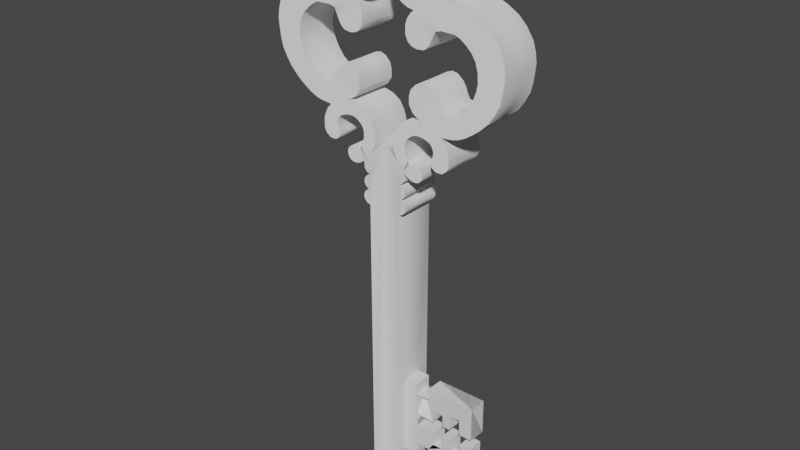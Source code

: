# Source: key_real_model.blend  (saved by Blender 3.1.7; exported with 4.5.12 LTS)
import bpy
from mathutils import Matrix  # noqa: F401  (used for matrix-valued properties, if any)

bpy.ops.wm.read_factory_settings(use_empty=True)
scene = bpy.context.scene
scene.name = 'Scene'

# ---- collections
col_collection = bpy.data.collections.new('Collection'); scene.collection.children.link(col_collection)
col_collection_2 = bpy.data.collections.new('Collection 2'); scene.collection.children.link(col_collection_2)

# ---- world
world_world = bpy.data.worlds.new('World'); scene.world = world_world
world_world.use_nodes = True; world_world.node_tree.nodes.clear()
_N = world_world.node_tree.nodes; _L = world_world.node_tree.links
n0 = _N.new('ShaderNodeOutputWorld'); n0.name = 'World Output'; n0.location = (300, 300)
n1 = _N.new('ShaderNodeBackground'); n1.name = 'Background'; n1.location = (10, 300)
n1.inputs[0].default_value = (0.05088, 0.05088, 0.05088, 1.0)
_L.new(n1.outputs[0], n0.inputs[0])
n0.is_active_output = True
world_world.color = (0.05088, 0.05088, 0.05088)
world_world.use_sun_shadow = False
world_world.sun_shadow_jitter_overblur = 0.0

# ---- meshes
me_cube_001 = bpy.data.meshes.new('Cube.001')
me_cube_001.from_pydata([(-0.2949, 0.0, 0.1711), (-0.2675, 0.0, 0.1857), (-0.2459, 0.0, 0.1863), (-0.2338, 0.0, 0.1825), (-0.2192, 0.0, 0.1723), (2.069, 0.0, 0.1213), (-0.2052, 0.0, 0.1577), (-0.1976, 0.0, 0.1304), (-0.3095, 0.0, 0.1495), (-0.3127, 0.0, 0.1374), (-0.3216, 0.0, 0.1539), (-0.3394, 0.0, 0.173), (-0.3597, 0.0, 0.1819), (-0.3845, 0.0, 0.1812), (-0.3972, 0.0, 0.1736), (-0.4163, 0.0, 0.159), (-0.4246, 0.0, 0.1463), (-0.4328, 0.0, 0.1304), (-0.4424, 0.0, 0.1558), (-0.4653, 0.0, 0.1768), (-0.4818, 0.0, 0.18), (-0.5414, 0.0, 0.08618), (-0.5435, 0.0, 0.1704), (-0.6757, 0.0, 0.03565), (2.218, 0.0, 0.08735), (2.189, 0.0, 0.1181), (2.069, 0.0, 0.1218), (-0.592, 0.0, 0.1192), (-0.6258, 0.0, 0.1036), (-0.6689, 0.0, 0.08621), (-0.7229, 0.0, 0.07889), (-0.7586, 0.0, 0.08346), (-0.8209, 0.0, 0.1027), (-0.8813, 0.0, 0.1402), (-0.9188, 0.0, 0.1979), (-0.9362, 0.0, 0.262), (-0.9408, 0.0, 0.294), (-0.9316, 0.0, 0.3343), (-0.9536, 0.0, 0.2876), (-0.9792, 0.0, 0.2492), (-1.032, 0.0, 0.2162), (-1.089, 0.0, 0.2162), (-1.136, 0.0, 0.2281), (-1.179, 0.0, 0.2675), (-1.196, 0.0, 0.3133), (-1.187, 0.0, 0.3554), (-1.147, 0.0, 0.4057), (-1.105, 0.0, 0.4304), (-1.074, 0.0, 0.4405), (-1.033, 0.0, 0.4625), (-1.023, 0.0, 0.5128), (-1.03, 0.0, 0.5623), (-1.052, 0.0, 0.6145), (-1.088, 0.0, 0.6621), (-1.143, 0.0, 0.7042), (-1.196, 0.0, 0.7344), (-1.248, 0.0, 0.7536), (-1.299, 0.0, 0.7628), (-1.369, 0.0, 0.7591), (-1.436, 0.0, 0.7399), (-1.486, 0.0, 0.7069), (-1.525, 0.0, 0.6657), (-1.556, 0.0, 0.6218), (-1.575, 0.0, 0.5797), (-1.58, 0.0, 0.5412), (-1.58, 0.0, 0.5055), (-1.578, 0.0, 0.4698), (-1.565, 0.0, 0.4277), (-1.552, 0.0, 0.4167), (-1.501, 0.0, 0.3975), (-1.464, 0.0, 0.3764), (-1.441, 0.0, 0.3572), (-1.426, 0.0, 0.3352), (-1.421, 0.0, 0.2803), (-1.431, 0.0, 0.2373), (-1.455, 0.0, 0.2052), (-1.499, 0.0, 0.1842), (-1.566, 0.0, 0.1842), (-1.609, 0.0, 0.1988), (-1.649, 0.0, 0.2281), (-1.669, 0.0, 0.2528), (-1.679, 0.0, 0.2025), (-1.698, 0.0, 0.1604), (-1.725, 0.0, 0.1219), (-1.759, 0.0, 0.08896), (-1.78, 0.0, 0.07889), (-1.817, 0.0, 0.06149), (-1.844, 0.0, 0.05234), (-1.892, 0.0, 0.04135), (-1.944, 0.0, 0.04135), (-2.009, 0.0, 0.07156), (-2.049, 0.0, 0.08529), (-2.026, 0.0, 0.06607), (-2.006, 0.0, 0.03677), (-2.002, 0.0, 0.01297), (-0.4932, 0.0, 0.2267), (-0.4865, 0.0, 0.248), (-0.4858, 0.0, 0.2807), (-0.4952, 0.0, 0.3054), (-0.5199, 0.0, 0.3267), (-0.5526, 0.0, 0.3334), (-0.5719, 0.0, 0.3287), (-0.5946, 0.0, 0.3127), (-0.6013, 0.0, 0.2954), (-0.5999, 0.0, 0.238), (-0.6046, 0.0, 0.2227), (-0.6286, 0.0, 0.2047), (-0.6593, 0.0, 0.19), (-0.692, 0.0, 0.1813), (-0.7287, 0.0, 0.1806), (-0.7554, 0.0, 0.1866), (-0.7827, 0.0, 0.2007), (-0.8041, 0.0, 0.2253), (-0.8234, 0.0, 0.2547), (-0.8294, 0.0, 0.282), (-0.8288, 0.0, 0.3127), (-0.8221, 0.0, 0.3508), (-0.8054, 0.0, 0.3901), (-0.7881, 0.0, 0.4088), (-0.756, 0.0, 0.4222), (-0.7307, 0.0, 0.4222), (-0.7133, 0.0, 0.4195), (-0.6867, 0.0, 0.4061), (-0.662, 0.0, 0.4008), (-0.6319, 0.0, 0.4175), (-0.6139, 0.0, 0.4462), (-0.6126, 0.0, 0.4755), (-0.6153, 0.0, 0.4975), (-0.6413, 0.0, 0.5329), (-0.6766, 0.0, 0.5502), (-0.7514, 0.0, 0.5489), (-0.7834, 0.0, 0.5382), (-0.8301, 0.0, 0.5176), (-0.8681, 0.0, 0.4802), (-0.8701, 0.0, 0.5055), (-0.8775, 0.0, 0.5763), (-0.8908, 0.0, 0.6236), (-0.9162, 0.0, 0.6777), (-0.9555, 0.0, 0.7364), (-0.9989, 0.0, 0.7924), (-1.056, 0.0, 0.8498), (-1.118, 0.0, 0.8925), (-1.192, 0.0, 0.9319), (-1.268, 0.0, 0.9485), (-1.343, 0.0, 0.9579), (-1.391, 0.0, 0.9625), (-1.457, 0.0, 0.9532), (-1.528, 0.0, 0.9319), (-1.612, 0.0, 0.8765), (-1.671, 0.0, 0.8151), (-1.721, 0.0, 0.7297), (-1.744, 0.0, 0.6757), (-1.761, 0.0, 0.6223), (-1.765, 0.0, 0.5196), (-1.809, 0.0, 0.5502), (-1.884, 0.0, 0.5629), (-1.934, 0.0, 0.5542), (-1.98, 0.0, 0.5242), (-2.002, 0.0, 0.4929), (-2.01, 0.0, 0.4588), (-2.0, 0.0, 0.4288), (-1.972, 0.0, 0.3901), (-1.934, 0.0, 0.3634), (-1.903, 0.0, 0.3608), (-1.874, 0.0, 0.3654), (-1.856, 0.0, 0.3728), (-1.848, 0.0, 0.3634), (-1.834, 0.0, 0.3414), (-1.832, 0.0, 0.2987), (-1.835, 0.0, 0.24), (-1.858, 0.0, 0.2007), (-1.888, 0.0, 0.166), (-1.928, 0.0, 0.1426), (-1.976, 0.0, 0.1446), (-1.999, 0.0, 0.1566), (-2.006, 0.0, 0.172), (-1.998, 0.0, 0.188), (-1.982, 0.0, 0.2133), (-1.975, 0.0, 0.238), (-1.976, 0.0, 0.2694), (-1.983, 0.0, 0.2921), (-2.003, 0.0, 0.3154), (-2.046, 0.0, 0.3368), (-2.09, 0.0, 0.3408), (-2.126, 0.0, 0.3328), (-2.146, 0.0, 0.3201), (-2.168, 0.0, 0.2907), (-2.18, 0.0, 0.256), (-2.18, 0.0, 0.22), (-2.18, 0.0, 0.1953), (-2.175, 0.0, 0.1686), (-2.164, 0.0, 0.1359), (-2.161, 0.0, 0.1213), (-2.16, 0.0, 0.1126), (-2.194, 0.0, 0.1059), (-2.232, 0.0, 0.06989), (-2.247, 0.0, 0.04988), (-2.257, 0.0, 0.02519), (-2.259, 0.0, 0.0), (2.236, 0.0, 0.0), (-0.6845, 0.0, 0.0), (-0.2949, -0.1683, 0.1711), (-0.2675, -0.1683, 0.1857), (-0.2459, -0.1683, 0.1863), (-0.2338, -0.1683, 0.1825), (-0.2192, -0.1683, 0.1723), (2.069, -0.1683, 0.1213), (-0.2052, -0.1683, 0.1577), (-0.1976, -0.1683, 0.1304), (-0.3095, -0.1683, 0.1495), (-0.3127, -0.1683, 0.1374), (-0.3216, -0.1683, 0.1539), (-0.3394, -0.1683, 0.173), (-0.3597, -0.1683, 0.1819), (-0.3845, -0.1683, 0.1812), (-0.3972, -0.1683, 0.1736), (-0.4163, -0.1683, 0.159), (-0.4246, -0.1683, 0.1463), (-0.4328, -0.1683, 0.1304), (-0.4424, -0.1683, 0.1558), (-0.4653, -0.1683, 0.1768), (-0.4818, -0.1683, 0.18), (-0.5212, -0.1683, 0.18), (-0.5435, -0.1682, 0.1707), (-0.6757, -0.1683, 0.03565), (2.218, -0.1683, 0.08735), (2.189, -0.1683, 0.1181), (2.069, -0.1683, 0.1218), (-0.592, -0.1682, 0.1194), (-0.6258, -0.1683, 0.1036), (-0.6689, -0.1683, 0.08621), (-0.7229, -0.1683, 0.07889), (-0.7586, -0.1683, 0.08346), (-0.8209, -0.1683, 0.1027), (-0.8813, -0.1683, 0.1402), (-0.9188, -0.1683, 0.1979), (-0.9362, -0.1683, 0.262), (-0.9408, -0.1683, 0.294), (-0.9316, -0.1683, 0.3343), (-0.9536, -0.1683, 0.2876), (-0.9792, -0.1683, 0.2492), (-1.032, -0.1683, 0.2162), (-1.089, -0.1683, 0.2162), (-1.136, -0.1683, 0.2281), (-1.179, -0.1683, 0.2675), (-1.196, -0.1683, 0.3133), (-1.187, -0.1683, 0.3554), (-1.147, -0.1683, 0.4057), (-1.105, -0.1683, 0.4304), (-1.074, -0.1683, 0.4405), (-1.033, -0.1683, 0.4625), (-1.023, -0.1683, 0.5128), (-1.03, -0.1683, 0.5623), (-1.052, -0.1683, 0.6145), (-1.088, -0.1683, 0.6621), (-1.143, -0.1683, 0.7042), (-1.196, -0.1683, 0.7344), (-1.248, -0.1683, 0.7536), (-1.299, -0.1683, 0.7628), (-1.369, -0.1683, 0.7591), (-1.436, -0.1683, 0.7399), (-1.486, -0.1683, 0.7069), (-1.525, -0.1683, 0.6657), (-1.556, -0.1683, 0.6218), (-1.575, -0.1683, 0.5797), (-1.58, -0.1683, 0.5412), (-1.58, -0.1683, 0.5055), (-1.578, -0.1683, 0.4698), (-1.565, -0.1683, 0.4277), (-1.552, -0.1683, 0.4167), (-1.501, -0.1683, 0.3975), (-1.464, -0.1683, 0.3764), (-1.441, -0.1683, 0.3572), (-1.426, -0.1683, 0.3352), (-1.421, -0.1683, 0.2803), (-1.431, -0.1683, 0.2373), (-1.455, -0.1683, 0.2052), (-1.499, -0.1683, 0.1842), (-1.566, -0.1683, 0.1842), (-1.609, -0.1683, 0.1988), (-1.649, -0.1683, 0.2281), (-1.669, -0.1683, 0.2528), (-1.679, -0.1683, 0.2025), (-1.698, -0.1683, 0.1613), (-1.725, -0.1683, 0.1229), (-1.759, -0.1683, 0.08992), (-1.78, -0.1683, 0.07985), (-1.817, -0.1683, 0.06149), (-1.844, -0.1683, 0.05234), (-1.892, -0.1683, 0.04135), (-1.944, -0.1683, 0.04135), (-2.009, -0.1683, 0.07156), (-2.049, -0.1683, 0.08529), (-2.026, -0.1683, 0.06607), (-2.006, -0.1683, 0.03677), (-2.002, -0.1683, 0.01297), (-0.4932, -0.1683, 0.2267), (-0.4865, -0.1683, 0.248), (-0.4858, -0.1683, 0.2807), (-0.4952, -0.1683, 0.3054), (-0.5199, -0.1683, 0.3267), (-0.5526, -0.1683, 0.3334), (-0.5719, -0.1683, 0.3287), (-0.5946, -0.1683, 0.3127), (-0.6013, -0.1683, 0.2954), (-0.5999, -0.1683, 0.238), (-0.6046, -0.1683, 0.2227), (-0.6286, -0.1683, 0.2047), (-0.6593, -0.1683, 0.19), (-0.692, -0.1683, 0.1813), (-0.7287, -0.1683, 0.1806), (-0.7554, -0.1683, 0.1866), (-0.7827, -0.1683, 0.2007), (-0.8041, -0.1683, 0.2253), (-0.8234, -0.1683, 0.2547), (-0.8294, -0.1683, 0.282), (-0.8288, -0.1683, 0.3127), (-0.8221, -0.1683, 0.3508), (-0.8054, -0.1683, 0.3901), (-0.7881, -0.1683, 0.4088), (-0.756, -0.1683, 0.4222), (-0.7307, -0.1683, 0.4222), (-0.7133, -0.1683, 0.4195), (-0.6867, -0.1683, 0.4061), (-0.662, -0.1683, 0.4008), (-0.6319, -0.1683, 0.4175), (-0.6139, -0.1683, 0.4462), (-0.6126, -0.1683, 0.4755), (-0.6153, -0.1683, 0.4975), (-0.6413, -0.1683, 0.5329), (-0.6766, -0.1683, 0.5502), (-0.7514, -0.1683, 0.5489), (-0.7834, -0.1683, 0.5382), (-0.8301, -0.1683, 0.5176), (-0.8681, -0.1683, 0.4802), (-0.8701, -0.1683, 0.5055), (-0.8775, -0.1683, 0.5763), (-0.8908, -0.1683, 0.6236), (-0.9162, -0.1683, 0.6777), (-0.9555, -0.1683, 0.7364), (-0.9989, -0.1683, 0.7924), (-1.056, -0.1683, 0.8498), (-1.118, -0.1683, 0.8925), (-1.192, -0.1683, 0.9319), (-1.268, -0.1683, 0.9485), (-1.343, -0.1683, 0.9579), (-1.391, -0.1683, 0.9625), (-1.457, -0.1683, 0.9532), (-1.528, -0.1683, 0.9319), (-1.612, -0.1683, 0.8765), (-1.671, -0.1683, 0.8151), (-1.721, -0.1683, 0.7297), (-1.744, -0.1683, 0.6757), (-1.761, -0.1683, 0.6223), (-1.765, -0.1683, 0.5196), (-1.809, -0.1683, 0.5502), (-1.884, -0.1683, 0.5629), (-1.934, -0.1683, 0.5542), (-1.98, -0.1683, 0.5242), (-2.002, -0.1683, 0.4929), (-2.01, -0.1683, 0.4588), (-2.0, -0.1683, 0.4288), (-1.972, -0.1683, 0.3901), (-1.934, -0.1683, 0.3634), (-1.903, -0.1683, 0.3608), (-1.874, -0.1683, 0.3654), (-1.856, -0.1683, 0.3728), (-1.848, -0.1683, 0.3634), (-1.834, -0.1683, 0.3414), (-1.832, -0.1683, 0.2987), (-1.835, -0.1683, 0.241), (-1.858, -0.1683, 0.2016), (-1.888, -0.1683, 0.1669), (-1.928, -0.1683, 0.1436), (-1.976, -0.1683, 0.1446), (-1.999, -0.1683, 0.1566), (-2.006, -0.1683, 0.172), (-1.998, -0.1683, 0.188), (-1.982, -0.1683, 0.2133), (-1.975, -0.1683, 0.238), (-1.976, -0.1683, 0.2694), (-1.983, -0.1683, 0.2921), (-2.003, -0.1683, 0.3154), (-2.046, -0.1683, 0.3368), (-2.09, -0.1683, 0.3408), (-2.126, -0.1683, 0.3328), (-2.146, -0.1683, 0.3201), (-2.168, -0.1683, 0.2907), (-2.18, -0.1683, 0.256), (-2.18, -0.1683, 0.22), (-2.18, -0.1683, 0.1953), (-2.175, -0.1683, 0.1686), (-2.164, -0.1683, 0.1359), (-2.161, -0.1683, 0.1213), (-2.16, -0.1683, 0.1126), (-2.194, -0.1683, 0.1059), (-2.232, -0.1683, 0.06989), (-2.247, -0.1683, 0.04988), (-2.257, -0.1683, 0.02519), (-2.259, -0.1683, 0.0), (2.236, -0.1491, 0.0), (-0.6845, -0.1683, 0.0), (-2.002, -0.1683, 0.01297), (-2.002, 0.0, 0.01297), (-2.002, -0.1683, 0.01297), (-2.001, 0.0, -0.001141), (-2.001, -0.1716, -0.001141), (1.137, 0.0, 0.1349), (1.773, 0.0, 0.1349)], [(206, 227), (295, 402), (94, 403), (402, 404), (403, 405)], [(147, 148, 349, 348), (43, 244, 245, 44), (148, 149, 350, 349), (44, 245, 246, 45), (149, 150, 351, 350), (45, 246, 247, 46), (150, 151, 352, 351), (46, 247, 248, 47), (151, 152, 353, 352), (47, 248, 249, 48), (152, 153, 354, 353), (48, 249, 250, 49), (153, 154, 355, 354), (49, 250, 251, 50), (154, 155, 356, 355), (50, 251, 252, 51), (155, 156, 357, 356), (51, 252, 253, 52), (156, 157, 358, 357), (52, 253, 254, 53), (157, 158, 359, 358), (53, 254, 255, 54), (158, 159, 360, 359), (54, 255, 256, 55), (159, 160, 361, 360), (55, 256, 257, 56), (160, 161, 362, 361), (56, 257, 258, 57), (161, 162, 363, 362), (57, 258, 259, 58), (162, 163, 364, 363), (58, 259, 260, 59), (163, 164, 365, 364), (59, 260, 261, 60), (164, 165, 366, 365), (60, 261, 262, 61), (165, 166, 367, 366), (61, 262, 263, 62), (166, 167, 368, 367), (62, 263, 264, 63), (167, 168, 369, 368), (63, 264, 265, 64), (168, 169, 370, 369), (64, 265, 266, 65), (169, 170, 371, 370), (65, 266, 267, 66), (170, 171, 372, 371), (66, 267, 268, 67), (171, 172, 373, 372), (67, 268, 269, 68), (172, 173, 374, 373), (68, 269, 270, 69), (173, 174, 375, 374), (69, 270, 271, 70), (174, 175, 376, 375), (70, 271, 272, 71), (175, 176, 377, 376), (71, 272, 273, 72), (176, 177, 378, 377), (72, 273, 274, 73), (177, 178, 379, 378), (73, 274, 275, 74), (178, 179, 380, 379), (74, 275, 276, 75), (179, 180, 381, 380), (75, 276, 277, 76), (180, 181, 382, 381), (76, 277, 278, 77), (181, 182, 383, 382), (77, 278, 279, 78), (182, 183, 384, 383), (78, 279, 280, 79), (183, 184, 385, 384), (79, 280, 281, 80), (184, 185, 386, 385), (80, 281, 282, 81), (185, 186, 387, 386), (81, 282, 283, 82), (186, 187, 388, 387), (82, 283, 284, 83), (187, 188, 389, 388), (83, 284, 285, 84), (188, 189, 390, 389), (84, 285, 286, 85), (189, 190, 391, 390), (85, 286, 287, 86), (190, 191, 392, 391), (86, 287, 288, 87), (191, 192, 393, 392), (87, 288, 289, 88), (192, 193, 394, 393), (88, 289, 290, 89), (193, 194, 395, 394), (89, 290, 291, 90), (194, 195, 396, 395), (90, 291, 292, 91), (195, 196, 397, 396), (91, 292, 293, 92), (196, 197, 398, 397), (92, 293, 294, 93), (197, 198, 399, 398), (93, 294, 295, 94), (199, 24, 225, 400), (21, 95, 296, 222), (23, 200, 401, 224), (95, 96, 297, 296), (96, 97, 298, 297), (97, 98, 299, 298), (98, 99, 300, 299), (99, 100, 301, 300), (100, 101, 302, 301), (101, 102, 303, 302), (102, 103, 304, 303), (103, 104, 305, 304), (104, 105, 306, 305), (105, 106, 307, 306), (11, 12, 213, 212), (106, 107, 308, 307), (10, 11, 212, 211), (107, 108, 309, 308), (8, 9, 210, 209), (108, 109, 310, 309), (1, 0, 201, 202), (109, 110, 311, 310), (2, 1, 202, 203), (110, 111, 312, 311), (3, 2, 203, 204), (111, 112, 313, 312), (7, 6, 207, 208), (112, 113, 314, 313), (4, 3, 204, 205), (113, 114, 315, 314), (5, 7, 208, 206), (114, 115, 316, 315), (6, 4, 205, 207), (115, 116, 317, 316), (9, 10, 211, 210), (116, 117, 318, 317), (0, 8, 209, 201), (117, 118, 319, 318), (12, 13, 214, 213), (118, 119, 320, 319), (13, 14, 215, 214), (119, 120, 321, 320), (14, 15, 216, 215), (120, 121, 322, 321), (15, 16, 217, 216), (121, 122, 323, 322), (16, 17, 218, 217), (122, 123, 324, 323), (17, 18, 219, 218), (123, 124, 325, 324), (18, 19, 220, 219), (124, 125, 326, 325), (19, 20, 221, 220), (125, 126, 327, 326), (20, 21, 222, 221), (126, 127, 328, 327), (21, 22, 223, 222), (127, 128, 329, 328), (22, 23, 224, 223), (128, 129, 330, 329), (24, 25, 226, 225), (129, 130, 331, 330), (25, 26, 227, 226), (130, 131, 332, 331), (22, 223, 228, 27), (131, 132, 333, 332), (27, 228, 229, 28), (132, 133, 334, 333), (28, 229, 230, 29), (133, 134, 335, 334), (29, 230, 231, 30), (134, 135, 336, 335), (30, 231, 232, 31), (135, 136, 337, 336), (31, 232, 233, 32), (136, 137, 338, 337), (32, 233, 234, 33), (137, 138, 339, 338), (33, 234, 235, 34), (138, 139, 340, 339), (34, 235, 236, 35), (139, 140, 341, 340), (35, 236, 237, 36), (140, 141, 342, 341), (36, 237, 238, 37), (141, 142, 343, 342), (37, 238, 239, 38), (142, 143, 344, 343), (38, 239, 240, 39), (143, 144, 345, 344), (39, 240, 241, 40), (144, 145, 346, 345), (40, 241, 242, 41), (145, 146, 347, 346), (41, 242, 243, 42), (146, 147, 348, 347), (42, 243, 244, 43), (212, 213, 214, 215, 216, 217, 218, 219, 220, 221, 222, 223, 224, 401, 400, 225, 226, 227, 208, 207, 205, 204, 203, 202, 201, 209, 210, 211), (298, 299, 300, 301), (297, 298, 301, 304), (301, 302, 303, 304), (296, 297, 304, 305), (222, 296, 305, 306), (222, 306, 307, 223), (306, 307, 308, 228, 223), (229, 228, 308, 309), (230, 229, 309, 310), (231, 230, 310, 311), (232, 231, 311, 312), (233, 232, 312, 313), (234, 233, 313, 314), (235, 234, 314, 315), (236, 235, 315, 316), (237, 236, 316, 317), (238, 237, 317, 318), (251, 250, 238, 319, 334), (318, 319, 238), (319, 320, 333, 334), (320, 321, 332, 333), (321, 322, 331, 332), (322, 323, 330, 331), (323, 324, 329, 330), (324, 325, 328, 329), (325, 326, 327, 328), (238, 250, 249, 239), (239, 249, 248, 240), (240, 248, 247, 241), (241, 247, 246, 242), (242, 246, 245, 244, 243), (252, 251, 334, 335), (253, 252, 335, 336), (254, 253, 336, 337), (255, 254, 337, 338), (256, 255, 338, 339), (257, 256, 339, 340), (258, 257, 340, 341), (259, 258, 341, 342), (260, 259, 342, 343), (343, 344, 260), (261, 260, 344, 345, 346, 347, 348), (262, 261, 348, 350), (349, 350, 348), (263, 262, 350, 351, 352, 264), (352, 354, 267, 264), (353, 354, 352), (274, 279, 278, 277, 276, 275), (279, 274, 271, 280), (271, 274, 273, 272), (280, 271, 268, 281), (357, 358, 359, 360, 361), (356, 357, 361, 362), (355, 356, 362, 363), (355, 363, 366, 354), (363, 364, 365, 366), (268, 267, 354, 366, 367, 368, 369, 281), (281, 369, 370, 283, 282), (284, 283, 370, 371, 372, 373, 286, 285), (86, 373, 374, 290, 289, 288, 287, 85), (290, 374, 375, 292, 291), (295, 294, 293, 397, 398, 399, 406, 404), (293, 292, 395, 396, 397), (380, 381, 382, 383), (286, 373, 374, 290, 289, 288, 287), (383, 384, 385, 386, 387, 380), (378, 379, 380, 387, 388, 389), (376, 377, 378, 389, 390, 391), (375, 376, 391, 392, 393, 394), (394, 395, 292, 375)])
me_cube_001.polygons.foreach_set('use_smooth', [True] * 270)
_uv = me_cube_001.uv_layers.new(name='UVMap')
_uv.uv.foreach_set('vector', [0.0, 0.0, 0.0, 0.0, 0.0, 0.0, 0.0, 0.0, 0.0, 0.0, 0.0, 0.0, 0.0, 0.0, 0.0, 0.0, 0.0, 0.0, 0.0, 0.0, 0.0, 0.0, 0.0, 0.0, 0.0, 0.0, 0.0, 0.0, 0.0, 0.0, 0.0, 0.0, 0.0, 0.0, 0.0, 0.0, 0.0, 0.0, 0.0, 0.0, 0.0, 0.0, 0.0, 0.0, 0.0, 0.0, 0.0, 0.0, 0.0, 0.0, 0.0, 0.0, 0.0, 0.0, 0.0, 0.0, 0.0, 0.0, 0.0, 0.0, 0.0, 0.0, 0.0, 0.0, 0.0, 0.0, 0.0, 0.0, 0.0, 0.0, 0.0, 0.0, 0.0, 0.0, 0.0, 0.0, 0.0, 0.0, 0.0, 0.0, 0.0, 0.0, 0.0, 0.0, 0.0, 0.0, 0.0, 0.0, 0.0, 0.0, 0.0, 0.0, 0.0, 0.0, 0.0, 0.0, 0.0, 0.0, 0.0, 0.0, 0.0, 0.0, 0.0, 0.0, 0.0, 0.0, 0.0, 0.0, 0.0, 0.0, 0.0, 0.0, 0.0, 0.0, 0.0, 0.0, 0.0, 0.0, 0.0, 0.0, 0.0, 0.0, 0.0, 0.0, 0.0, 0.0, 0.0, 0.0, 0.0, 0.0, 0.0, 0.0, 0.0, 0.0, 0.0, 0.0, 0.0, 0.0, 0.0, 0.0, 0.0, 0.0, 0.0, 0.0, 0.0, 0.0, 0.0, 0.0, 0.0, 0.0, 0.0, 0.0, 0.0, 0.0, 0.0, 0.0, 0.0, 0.0, 0.0, 0.0, 0.0, 0.0, 0.0, 0.0, 0.0, 0.0, 0.0, 0.0, 0.0, 0.0, 0.0, 0.0, 0.0, 0.0, 0.0, 0.0, 0.0, 0.0, 0.0, 0.0, 0.0, 0.0, 0.0, 0.0, 0.0, 0.0, 0.0, 0.0, 0.0, 0.0, 0.0, 0.0, 0.0, 0.0, 0.0, 0.0, 0.0, 0.0, 0.0, 0.0, 0.0, 0.0, 0.0, 0.0, 0.0, 0.0, 0.0, 0.0, 0.0, 0.0, 0.0, 0.0, 0.0, 0.0, 0.0, 0.0, 0.0, 0.0, 0.0, 0.0, 0.0, 0.0, 0.0, 0.0, 0.0, 0.0, 0.0, 0.0, 0.0, 0.0, 0.0, 0.0, 0.0, 0.0, 0.0, 0.0, 0.0, 0.0, 0.0, 0.0, 0.0, 0.0, 0.0, 0.0, 0.0, 0.0, 0.0, 0.0, 0.0, 0.0, 0.0, 0.0, 0.0, 0.0, 0.0, 0.0, 0.0, 0.0, 0.0, 0.0, 0.0, 0.0, 0.0, 0.0, 0.0, 0.0, 0.0, 0.0, 0.0, 0.0, 0.0, 0.0, 0.0, 0.0, 0.0, 0.0, 0.0, 0.0, 0.0, 0.0, 0.0, 0.0, 0.0, 0.0, 0.0, 0.0, 0.0, 0.0, 0.0, 0.0, 0.0, 0.0, 0.0, 0.0, 0.0, 0.0, 0.0, 0.0, 0.0, 0.0, 0.0, 0.0, 0.0, 0.0, 0.0, 0.0, 0.0, 0.0, 0.0, 0.0, 0.0, 0.0, 0.0, 0.0, 0.0, 0.0, 0.0, 0.0, 0.0, 0.0, 0.0, 0.0, 0.0, 0.0, 0.0, 0.0, 0.0, 0.0, 0.0, 0.0, 0.0, 0.0, 0.0, 0.0, 0.0, 0.0, 0.0, 0.0, 0.0, 0.0, 0.0, 0.0, 0.0, 0.0, 0.0, 0.0, 0.0, 0.0, 0.0, 0.0, 0.0, 0.0, 0.0, 0.0, 0.0, 0.0, 0.0, 0.0, 0.0, 0.0, 0.0, 0.0, 0.0, 0.0, 0.0, 0.0, 0.0, 0.0, 0.0, 0.0, 0.0, 0.0, 0.0, 0.0, 0.0, 0.0, 0.0, 0.0, 0.0, 0.0, 0.0, 0.0, 0.0, 0.0, 0.0, 0.0, 0.0, 0.0, 0.0, 0.0, 0.0, 0.0, 0.0, 0.0, 0.0, 0.0, 0.0, 0.0, 0.0, 0.0, 0.0, 0.0, 0.0, 0.0, 0.0, 0.0, 0.0, 0.0, 0.0, 0.0, 0.0, 0.0, 0.0, 0.0, 0.0, 0.0, 0.0, 0.0, 0.0, 0.0, 0.0, 0.0, 0.0, 0.0, 0.0, 0.0, 0.0, 0.0, 0.0, 0.0, 0.0, 0.0, 0.0, 0.0, 0.0, 0.0, 0.0, 0.0, 0.0, 0.0, 0.0, 0.0, 0.0, 0.0, 0.0, 0.0, 0.0, 0.0, 0.0, 0.0, 0.0, 0.0, 0.0, 0.0, 0.0, 0.0, 0.0, 0.0, 0.0, 0.0, 0.0, 0.0, 0.0, 0.0, 0.0, 0.0, 0.0, 0.0, 0.0, 0.0, 0.0, 0.0, 0.0, 0.0, 0.0, 0.0, 0.0, 0.0, 0.0, 0.0, 0.0, 0.0, 0.0, 0.0, 0.0, 0.0, 0.0, 0.0, 0.0, 0.0, 0.0, 0.0, 0.0, 0.0, 0.0, 0.0, 0.0, 0.0, 0.0, 0.0, 0.0, 0.0, 0.0, 0.0, 0.0, 0.0, 0.0, 0.0, 0.0, 0.0, 0.0, 0.0, 0.0, 0.0, 0.0, 0.0, 0.0, 0.0, 0.0, 0.0, 0.0, 0.0, 0.0, 0.0, 0.0, 0.0, 0.0, 0.0, 0.0, 0.0, 0.0, 0.0, 0.0, 0.0, 0.0, 0.0, 0.0, 0.0, 0.0, 0.0, 0.0, 0.0, 0.0, 0.0, 0.0, 0.0, 0.0, 0.0, 0.0, 0.0, 0.0, 0.0, 0.0, 0.0, 0.0, 0.0, 0.0, 0.0, 0.0, 0.0, 0.0, 0.0, 0.0, 0.0, 0.0, 0.0, 0.0, 0.0, 0.0, 0.0, 0.0, 0.0, 0.0, 0.0, 0.0, 0.0, 0.0, 0.0, 0.0, 0.0, 0.0, 0.0, 0.0, 0.0, 0.0, 0.0, 0.0, 0.0, 0.0, 0.0, 0.0, 0.0, 0.0, 0.0, 0.0, 0.0, 0.0, 0.0, 0.0, 0.0, 0.0, 0.0, 0.0, 0.0, 0.0, 0.0, 0.0, 0.0, 0.0, 0.0, 0.0, 0.0, 0.0, 0.0, 0.0, 0.0, 0.0, 0.0, 0.0, 0.0, 0.0, 0.0, 0.0, 0.0, 0.0, 0.0, 0.0, 0.0, 0.0, 0.0, 0.0, 0.0, 0.0, 0.0, 0.0, 0.0, 0.0, 0.0, 0.0, 0.0, 0.0, 0.0, 0.0, 0.0, 0.0, 0.0, 0.0, 0.0, 0.0, 0.0, 0.0, 0.0, 0.0, 0.0, 0.0, 0.0, 0.0, 0.0, 0.0, 0.0, 0.0, 0.0, 0.0, 0.0, 0.0, 0.0, 0.0, 0.0, 0.0, 0.0, 0.0, 0.0, 0.0, 0.0, 0.0, 0.0, 0.0, 0.0, 0.0, 0.0, 0.0, 0.0, 0.0, 0.0, 0.0, 0.0, 0.0, 0.0, 0.0, 0.0, 0.0, 0.0, 0.0, 0.0, 0.0, 0.0, 0.0, 0.0, 0.0, 0.0, 0.0, 0.0, 0.0, 0.0, 0.0, 0.0, 0.0, 0.0, 0.0, 0.0, 0.0, 0.0, 0.0, 0.0, 0.0, 0.0, 0.0, 0.0, 0.0, 0.0, 0.0, 0.0, 0.0, 0.0, 0.0, 0.0, 0.0, 0.0, 0.0, 0.0, 0.0, 0.0, 0.0, 0.0, 0.0, 0.0, 0.0, 0.0, 0.0, 0.0, 0.0, 0.0, 0.0, 0.0, 0.0, 0.0, 0.0, 0.0, 0.0, 0.0, 0.0, 0.0, 0.0, 0.0, 0.0, 0.0, 0.0, 0.0, 0.0, 0.0, 0.0, 0.0, 0.0, 0.0, 0.0, 0.0, 0.0, 0.0, 0.0, 0.0, 0.0, 0.0, 0.0, 0.0, 0.0, 0.0, 0.0, 0.0, 0.0, 0.0, 0.0, 0.0, 0.0, 0.0, 0.0, 0.0, 0.0, 0.0, 0.0, 0.0, 0.0, 0.0, 0.0, 0.0, 0.0, 0.0, 0.0, 0.0, 0.0, 0.0, 0.0, 0.0, 0.0, 0.0, 0.0, 0.0, 0.0, 0.0, 0.0, 0.0, 0.0, 0.0, 0.0, 0.0, 0.0, 0.0, 0.0, 0.0, 0.0, 0.0, 0.0, 0.0, 0.0, 0.0, 0.0, 0.0, 0.0, 0.0, 0.0, 0.0, 0.0, 0.0, 0.0, 0.0, 0.0, 0.0, 0.0, 0.0, 0.0, 0.0, 0.0, 0.0, 0.0, 0.0, 0.0, 0.0, 0.0, 0.0, 0.0, 0.0, 0.0, 0.0, 0.0, 0.0, 0.0, 0.0, 0.0, 0.0, 0.0, 0.0, 0.0, 0.0, 0.0, 0.0, 0.0, 0.0, 0.0, 0.0, 0.0, 0.0, 0.0, 0.0, 0.0, 0.0, 0.0, 0.0, 0.0, 0.0, 0.0, 0.0, 0.0, 0.0, 0.0, 0.0, 0.0, 0.0, 0.0, 0.0, 0.0, 0.0, 0.0, 0.0, 0.0, 0.0, 0.0, 0.0, 0.0, 0.0, 0.0, 0.0, 0.0, 0.0, 0.0, 0.0, 0.0, 0.0, 0.0, 0.0, 0.0, 0.0, 0.0, 0.0, 0.0, 0.0, 0.0, 0.0, 0.0, 0.0, 0.0, 0.0, 0.0, 0.0, 0.0, 0.0, 0.0, 0.0, 0.0, 0.0, 0.0, 0.0, 0.0, 0.0, 0.0, 0.0, 0.0, 0.0, 0.0, 0.0, 0.0, 0.0, 0.0, 0.0, 0.0, 0.0, 0.0, 0.0, 0.0, 0.0, 0.0, 0.0, 0.0, 0.0, 0.0, 0.0, 0.0, 0.0, 0.0, 0.0, 0.0, 0.0, 0.0, 0.0, 0.0, 0.0, 0.0, 0.0, 0.0, 0.0, 0.0, 0.0, 0.0, 0.0, 0.0, 0.0, 0.0, 0.0, 0.0, 0.0, 0.0, 0.0, 0.0, 0.0, 0.0, 0.0, 0.0, 0.0, 0.0, 0.0, 0.0, 0.0, 0.0, 0.0, 0.0, 0.0, 0.0, 0.0, 0.0, 0.0, 0.0, 0.0, 0.0, 0.0, 0.0, 0.0, 0.0, 0.0, 0.0, 0.0, 0.0, 0.0, 0.0, 0.0, 0.0, 0.0, 0.0, 0.0, 0.0, 0.0, 0.0, 0.0, 0.0, 0.0, 0.0, 0.0, 0.0, 0.0, 0.0, 0.0, 0.0, 0.0, 0.0, 0.0, 0.0, 0.0, 0.0, 0.0, 0.0, 0.0, 0.0, 0.0, 0.0, 0.0, 0.0, 0.0, 0.0, 0.0, 0.0, 0.0, 0.0, 0.0, 0.0, 0.0, 0.0, 0.0, 0.0, 0.0, 0.0, 0.0, 0.0, 0.0, 0.0, 0.0, 0.0, 0.0, 0.0, 0.0, 0.0, 0.0, 0.0, 0.0, 0.0, 0.0, 0.0, 0.0, 0.0, 0.0, 0.0, 0.0, 0.0, 0.0, 0.0, 0.0, 0.0, 0.0, 0.0, 0.0, 0.0, 0.0, 0.0, 0.0, 0.0, 0.0, 0.0, 0.0, 0.0, 0.0, 0.0, 0.0, 0.0, 0.0, 0.0, 0.0, 0.0, 0.0, 0.0, 0.0, 0.0, 0.0, 0.0, 0.0, 0.0, 0.0, 0.0, 0.0, 0.0, 0.0, 0.0, 0.0, 0.0, 0.0, 0.0, 0.0, 0.0, 0.0, 0.0, 0.0, 0.0, 0.0, 0.0, 0.0, 0.0, 0.0, 0.0, 0.0, 0.0, 0.0, 0.0, 0.0, 0.0, 0.0, 0.0, 0.0, 0.0, 0.0, 0.0, 0.0, 0.0, 0.0, 0.0, 0.0, 0.0, 0.0, 0.0, 0.0, 0.0, 0.0, 0.0, 0.0, 0.0, 0.0, 0.0, 0.0, 0.0, 0.0, 0.0, 0.0, 0.0, 0.0, 0.0, 0.0, 0.0, 0.0, 0.0, 0.0, 0.0, 0.0, 0.0, 0.0, 0.0, 0.0, 0.0, 0.0, 0.0, 0.0, 0.0, 0.0, 0.0, 0.0, 0.0, 0.0, 0.0, 0.0, 0.0, 0.0, 0.0, 0.0, 0.0, 0.0, 0.0, 0.0, 0.0, 0.0, 0.0, 0.0, 0.0, 0.0, 0.0, 0.0, 0.0, 0.0, 0.0, 0.0, 0.0, 0.0, 0.0, 0.0, 0.0, 0.0, 0.0, 0.0, 0.0, 0.0, 0.0, 0.0, 0.0, 0.0, 0.0, 0.0, 0.0, 0.0, 0.0, 0.0, 0.0, 0.0, 0.0, 0.0, 0.0, 0.0, 0.0, 0.0, 0.0, 0.0, 0.0, 0.0, 0.0, 0.0, 0.0, 0.0, 0.0, 0.0, 0.0, 0.0, 0.0, 0.0, 0.0, 0.0, 0.0, 0.0, 0.0, 0.0, 0.0, 0.0, 0.0, 0.0, 0.0, 0.0, 0.0, 0.0, 0.0, 0.0, 0.0, 0.0, 0.0, 0.0, 0.0, 0.0, 0.0, 0.0, 0.0, 0.0, 0.0, 0.0, 0.0, 0.0, 0.0, 0.0, 0.0, 0.0, 0.0, 0.0, 0.0, 0.0, 0.0, 0.0, 0.0, 0.0, 0.0, 0.0, 0.0, 0.0, 0.0, 0.0, 0.0, 0.0, 0.0, 0.0, 0.0, 0.0, 0.0, 0.0, 0.0, 0.0, 0.0, 0.0, 0.0, 0.0, 0.0, 0.0, 0.0, 0.0, 0.0, 0.0, 0.0, 0.0, 0.0, 0.0, 0.0, 0.0, 0.0, 0.0, 0.0, 0.0, 0.0, 0.0, 0.0, 0.0, 0.0, 0.0, 0.0, 0.0, 0.0, 0.0, 0.0, 0.0, 0.0, 0.0, 0.0, 0.0, 0.0, 0.0, 0.0, 0.0, 0.0, 0.0, 0.0, 0.0, 0.0, 0.0, 0.0, 0.0, 0.0, 0.0, 0.0, 0.0, 0.0, 0.0, 0.0, 0.0, 0.0, 0.0, 0.0, 0.0, 0.0, 0.0, 0.0, 0.0, 0.0, 0.0, 0.0, 0.0, 0.0, 0.0, 0.0, 0.0, 0.0, 0.0, 0.0, 0.0, 0.0, 0.0, 0.0, 0.0, 0.0, 0.0, 0.0, 0.0, 0.0, 0.0, 0.0, 0.0, 0.0, 0.0, 0.0, 0.0, 0.0, 0.0, 0.0, 0.0, 0.0, 0.0, 0.0, 0.0, 0.0, 0.0, 0.0, 0.0, 0.0, 0.0, 0.0, 0.0, 0.0, 0.0, 0.0, 0.0, 0.0, 0.0, 0.0, 0.0, 0.0, 0.0, 0.0, 0.0, 0.0, 0.0, 0.0, 0.0, 0.0, 0.0, 0.0, 0.0, 0.0, 0.0, 0.0, 0.0, 0.0, 0.0, 0.0, 0.0, 0.0, 0.0, 0.0, 0.0, 0.0, 0.0, 0.0, 0.0, 0.0, 0.0, 0.0, 0.0, 0.0, 0.0, 0.0, 0.0, 0.0, 0.0, 0.0, 0.0, 0.0, 0.0, 0.0, 0.0, 0.0, 0.0, 0.0, 0.0, 0.0, 0.0, 0.0, 0.0, 0.0, 0.0, 0.0, 0.0, 0.0, 0.0, 0.0, 0.0, 0.0, 0.0, 0.0, 0.0, 0.0, 0.0, 0.0, 0.0, 0.0, 0.0, 0.0, 0.0, 0.0, 0.0, 0.0, 0.0, 0.0, 0.0, 0.0, 0.0, 0.0, 0.0, 0.0, 0.0, 0.0, 0.0, 0.0, 0.0, 0.0, 0.0, 0.0, 0.0, 0.0, 0.0, 0.0, 0.0, 0.0, 0.0, 0.0, 0.0, 0.0, 0.0, 0.0, 0.0, 0.0, 0.0, 0.0, 0.0, 0.0, 0.0, 0.0, 0.0, 0.0, 0.0, 0.0, 0.0, 0.0, 0.0, 0.0, 0.0, 0.0, 0.0, 0.0, 0.0, 0.0, 0.0, 0.0, 0.0, 0.0, 0.0, 0.0, 0.0, 0.0, 0.0, 0.0, 0.0, 0.0, 0.0, 0.0, 0.0, 0.0, 0.0, 0.0, 0.0, 0.0, 0.0, 0.0, 0.0, 0.0, 0.0, 0.0, 0.0, 0.0, 0.0, 0.0, 0.0, 0.0, 0.0, 0.0, 0.0, 0.0, 0.0, 0.0, 0.0, 0.0, 0.0, 0.0, 0.0, 0.0, 0.0, 0.0, 0.0, 0.0, 0.0, 0.0, 0.0, 0.0, 0.0, 0.0, 0.0, 0.0, 0.0, 0.0, 0.0, 0.0, 0.0, 0.0, 0.0, 0.0, 0.0, 0.0, 0.0, 0.0, 0.0, 0.0, 0.0, 0.0, 0.0, 0.0, 0.0, 0.0, 0.0, 0.0, 0.0, 0.0, 0.0, 0.0, 0.0, 0.0, 0.0, 0.0, 0.0, 0.0, 0.0, 0.0, 0.0, 0.0, 0.0, 0.0, 0.0, 0.0, 0.0, 0.0, 0.0, 0.0, 0.0, 0.0, 0.0, 0.0, 0.0, 0.0, 0.0, 0.0, 0.0, 0.0, 0.0, 0.0, 0.0, 0.0, 0.0, 0.0, 0.0, 0.0, 0.0, 0.0, 0.0, 0.0, 0.0, 0.0, 0.0, 0.0, 0.0, 0.0, 0.0, 0.0, 0.0, 0.0, 0.0, 0.0, 0.0, 0.0, 0.0, 0.0, 0.0, 0.0, 0.0, 0.0, 0.0, 0.0, 0.0, 0.0, 0.0, 0.0, 0.0, 0.0, 0.0, 0.0, 0.0, 0.0, 0.0, 0.0, 0.0, 0.0, 0.0, 0.0, 0.0, 0.0, 0.0, 0.0, 0.0, 0.0, 0.0, 0.0, 0.0, 0.0, 0.0, 0.0, 0.0, 0.0, 0.0, 0.0, 0.0, 0.0, 0.0, 0.0, 0.0, 0.0, 0.0, 0.0, 0.0, 0.0, 0.0, 0.0, 0.0, 0.0, 0.0, 0.0, 0.0, 0.0, 0.0, 0.0, 0.0, 0.0, 0.0, 0.0, 0.0, 0.0, 0.0, 0.0, 0.0, 0.0, 0.0, 0.0, 0.0, 0.0, 0.0, 0.0, 0.0, 0.0, 0.0, 0.0, 0.0, 0.0, 0.0, 0.0, 0.0, 0.0, 0.0, 0.0, 0.0, 0.0, 0.0, 0.0, 0.0, 0.0, 0.0, 0.0, 0.0, 0.0, 0.0, 0.0, 0.0, 0.0, 0.0, 0.0, 0.0, 0.0, 0.0, 0.0, 0.0, 0.0, 0.0, 0.0, 0.0, 0.0, 0.0, 0.0, 0.0, 0.0, 0.0, 0.0, 0.0, 0.0, 0.0, 0.0, 0.0, 0.0, 0.0, 0.0, 0.0, 0.0, 0.0, 0.0, 0.0, 0.0, 0.0, 0.0, 0.0, 0.0, 0.0, 0.0, 0.0, 0.0, 0.0, 0.0, 0.0, 0.0, 0.0, 0.0, 0.0, 0.0, 0.0, 0.0, 0.0, 0.0, 0.0, 0.0, 0.0, 0.0, 0.0, 0.0, 0.0, 0.0, 0.0, 0.0, 0.0, 0.0, 0.0, 0.0, 0.0, 0.0, 0.0, 0.0, 0.0, 0.0, 0.0, 0.0, 0.0, 0.0, 0.0, 0.0, 0.0, 0.0, 0.0, 0.0, 0.0, 0.0, 0.0, 0.0, 0.0, 0.0, 0.0, 0.0, 0.0, 0.0, 0.0, 0.0, 0.0, 0.0, 0.0, 0.0, 0.0, 0.0, 0.0, 0.0, 0.0, 0.0, 0.0, 0.0, 0.0, 0.0, 0.0, 0.0, 0.0, 0.0, 0.0, 0.0, 0.0, 0.0, 0.0, 0.0, 0.0, 0.0, 0.0, 0.0, 0.0, 0.0, 0.0, 0.0, 0.0, 0.0, 0.0, 0.0, 0.0, 0.0, 0.0, 0.0, 0.0, 0.0, 0.0, 0.0, 0.0, 0.0, 0.0, 0.0, 0.0, 0.0, 0.0, 0.0, 0.0, 0.0, 0.0, 0.0, 0.0, 0.0, 0.0, 0.0, 0.0, 0.0, 0.0, 0.0, 0.0, 0.0, 0.0, 0.0, 0.0, 0.0, 0.0, 0.0, 0.0, 0.0, 0.0, 0.0, 0.0, 0.0, 0.0, 0.0, 0.0, 0.0, 0.0, 0.0, 0.0, 0.0, 0.0, 0.0, 0.0, 0.0, 0.0, 0.0, 0.0, 0.0, 0.0, 0.0, 0.0, 0.0, 0.0, 0.0, 0.0, 0.0, 0.0, 0.0, 0.0, 0.0, 0.0, 0.0, 0.0, 0.0, 0.0, 0.0, 0.0, 0.0, 0.0, 0.0, 0.0, 0.0, 0.0, 0.0, 0.0, 0.0, 0.0, 0.0, 0.0, 0.0, 0.0, 0.0, 0.0, 0.0, 0.0, 0.0, 0.0, 0.0, 0.0, 0.0, 0.0, 0.0, 0.0, 0.0, 0.0, 0.0, 0.0, 0.0, 0.0, 0.0, 0.0, 0.0, 0.0, 0.0, 0.0, 0.0, 0.0, 0.0, 0.0, 0.0, 0.0, 0.0, 0.0, 0.0, 0.0, 0.0, 0.0, 0.0, 0.0, 0.0, 0.0, 0.0, 0.0, 0.0, 0.0, 0.0, 0.0, 0.0, 0.0, 0.0, 0.0, 0.0, 0.0, 0.0, 0.0, 0.0, 0.0, 0.0, 0.0, 0.0, 0.0, 0.0, 0.0, 0.0, 0.0, 0.0, 0.0, 0.0, 0.0, 0.0, 0.0, 0.0, 0.0, 0.0, 0.0, 0.0, 0.0, 0.0, 0.0, 0.0, 0.0, 0.0, 0.0, 0.0, 0.0, 0.0, 0.0, 0.0, 0.0, 0.0, 0.0, 0.0, 0.0, 0.0, 0.0, 0.0, 0.0, 0.0, 0.0, 0.0, 0.0, 0.0, 0.0, 0.0, 0.0, 0.0, 0.0, 0.0, 0.0, 0.0, 0.0, 0.0, 0.0, 0.0, 0.0, 0.0, 0.0, 0.0, 0.0, 0.0, 0.0, 0.0, 0.0, 0.0, 0.0, 0.0, 0.0, 0.0, 0.0, 0.0, 0.0, 0.0, 0.0, 0.0, 0.0, 0.0, 0.0, 0.0, 0.0, 0.0, 0.0, 0.0, 0.0, 0.0, 0.0, 0.0, 0.0, 0.0, 0.0, 0.0, 0.0, 0.0, 0.0, 0.0, 0.0, 0.0, 0.0, 0.0, 0.0, 0.0, 0.0, 0.0, 0.0, 0.0, 0.0, 0.0, 0.0, 0.0, 0.0, 0.0, 0.0, 0.0, 0.0, 0.0, 0.0, 0.0, 0.0, 0.0, 0.0, 0.0, 0.0, 0.0, 0.0, 0.0, 0.0, 0.0, 0.0, 0.0, 0.0, 0.0, 0.0, 0.0, 0.0, 0.0, 0.0, 0.0, 0.0, 0.0, 0.0, 0.0, 0.0, 0.0, 0.0, 0.0, 0.0, 0.0, 0.0, 0.0, 0.0, 0.0, 0.0, 0.0, 0.0, 0.0, 0.0, 0.0, 0.0, 0.0, 0.0, 0.0, 0.0, 0.0, 0.0, 0.0, 0.0, 0.0, 0.0, 0.0, 0.0, 0.0, 0.0, 0.0, 0.0, 0.0, 0.0, 0.0, 0.0, 0.0, 0.0, 0.0, 0.0, 0.0, 0.0, 0.0, 0.0, 0.0, 0.0, 0.0, 0.0, 0.0, 0.0, 0.0, 0.0, 0.0, 0.0, 0.0, 0.0, 0.0, 0.0, 0.0, 0.0, 0.0, 0.0, 0.0, 0.0, 0.0, 0.0, 0.0, 0.0, 0.0, 0.0])
me_cube_001.use_remesh_fix_poles = True
me_cube_001.use_remesh_preserve_attributes = False
me_cube_001.update()
me_cube = bpy.data.meshes.new('Cube')
me_cube.from_pydata([(0.5926, -0.1466, -2.18), (0.7017, -0.1466, -2.18), (0.7002, -0.1466, -1.902), (0.2985, -0.1466, -1.904), (0.0791, -0.1466, -1.901), (0.2969, -0.1466, -1.998), (0.1877, -0.1466, -1.998), (0.1893, -0.1466, -1.902), (0.5895, -0.1466, -2.054), (0.5025, -0.1466, -2.053), (0.4993, -0.1466, -2.179), (0.4366, -0.1466, -2.179), (0.436, -0.1466, -2.084), (0.3459, -0.1466, -2.084), (0.3454, -0.1466, -2.18), (0.202, -0.1466, -2.179), (0.2004, -0.1466, -2.229), (0.08349, -0.1466, -2.556), (0.1977, -0.1466, -2.557), (0.1988, -0.1466, -2.457), (0.3042, -0.1466, -2.457), (0.3053, -0.1466, -2.561), (0.6864, -0.1466, -2.559), (0.6864, -0.1466, -2.279), (0.592, -0.1466, -2.279), (0.592, -0.1466, -2.41), (0.5015, -0.1466, -2.412), (0.5023, -0.1466, -2.279), (0.4295, -0.1466, -2.279), (0.4284, -0.1466, -2.392), (0.3526, -0.1466, -2.393), (0.3526, -0.1466, -2.28), (0.1988, -0.1466, -2.28), (0.1988, -0.1466, -2.28), (0.5926, -0.1466, -2.18), (0.7017, -0.1466, -2.18), (0.7002, -0.1466, -1.902), (0.2985, -0.1466, -1.904), (0.0791, -0.1466, -1.901), (0.2969, -0.1466, -1.998), (0.1877, -0.1466, -1.998), (0.1893, -0.1466, -1.902), (0.5895, -0.1466, -2.054), (0.5025, -0.1466, -2.053), (0.4993, -0.1466, -2.179), (0.4366, -0.1466, -2.179), (0.436, -0.1466, -2.084), (0.3459, -0.1466, -2.084), (0.3454, -0.1466, -2.18), (0.202, -0.1466, -2.179), (0.2004, -0.1466, -2.229), (0.08349, -0.1466, -2.556), (0.1977, -0.1466, -2.557), (0.1988, -0.1466, -2.457), (0.3042, -0.1466, -2.457), (0.3053, -0.1466, -2.561), (0.6864, -0.1466, -2.559), (0.6864, -0.1466, -2.279), (0.592, -0.1466, -2.279), (0.592, -0.1466, -2.41), (0.5015, -0.1466, -2.412), (0.5023, -0.1466, -2.279), (0.4295, -0.1466, -2.279), (0.4284, -0.1466, -2.392), (0.3526, -0.1466, -2.393), (0.3526, -0.1466, -2.28), (0.1988, -0.1466, -2.28), (0.1988, -0.1466, -2.28), (0.5926, -0.1466, -2.18), (0.7017, -0.1466, -2.18), (0.7002, -0.1466, -1.902), (0.2985, -0.1466, -1.904), (0.0791, -0.1466, -1.901), (0.2969, -0.1466, -1.998), (0.1877, -0.1466, -1.998), (0.1893, -0.1466, -1.902), (0.5895, -0.1466, -2.054), (0.5025, -0.1466, -2.053), (0.4993, -0.1466, -2.179), (0.4366, -0.1466, -2.179), (0.436, -0.1466, -2.084), (0.3459, -0.1466, -2.084), (0.3454, -0.1466, -2.18), (0.202, -0.1466, -2.179), (0.2004, -0.1466, -2.229), (0.08349, -0.1466, -2.556), (0.1977, -0.1466, -2.557), (0.1988, -0.1466, -2.457), (0.3042, -0.1466, -2.457), (0.3053, -0.1466, -2.561), (0.6864, -0.1466, -2.559), (0.6864, -0.1466, -2.279), (0.592, -0.1466, -2.279), (0.592, -0.1466, -2.41), (0.5015, -0.1466, -2.412), (0.5023, -0.1466, -2.279), (0.4295, -0.1466, -2.279), (0.4284, -0.1466, -2.392), (0.3526, -0.1466, -2.393), (0.3526, -0.1466, -2.28), (0.1988, -0.1466, -2.28), (0.1988, -0.1466, -2.28), (0.5926, 0.1545, -2.18), (0.7017, 0.1545, -2.18), (0.7002, 0.1545, -1.902), (0.2985, 0.1545, -1.904), (0.0791, 0.1545, -1.901), (0.2969, 0.1545, -1.998), (0.1877, 0.1545, -1.998), (0.1893, 0.1545, -1.902), (0.5895, 0.1545, -2.054), (0.5025, 0.1545, -2.053), (0.4993, 0.1545, -2.179), (0.4366, 0.1545, -2.179), (0.436, 0.1545, -2.084), (0.3459, 0.1545, -2.084), (0.3454, 0.1545, -2.18), (0.202, 0.1545, -2.179), (0.2004, 0.1545, -2.229), (0.08349, 0.1545, -2.556), (0.1977, 0.1545, -2.557), (0.1988, 0.1545, -2.457), (0.3042, 0.1545, -2.457), (0.3053, 0.1545, -2.561), (0.6864, 0.1545, -2.559), (0.6864, 0.1545, -2.279), (0.592, 0.1545, -2.279), (0.592, 0.1545, -2.41), (0.5015, 0.1545, -2.412), (0.5023, 0.1545, -2.279), (0.4295, 0.1545, -2.279), (0.4284, 0.1545, -2.392), (0.3526, 0.1545, -2.393), (0.3526, 0.1545, -2.28), (0.1988, 0.1545, -2.28), (0.1988, 0.1545, -2.28), (0.1877, -0.1466, -1.998), (0.1877, -0.1466, -1.998), (0.1877, -0.1466, -1.998), (0.1877, 0.1545, -1.998)], [(47, 5), (43, 46), (8, 35), (42, 1), (20, 64), (26, 29), (56, 59), (23, 127), (76, 34), (21, 132), (4, 32)], [(32, 33, 16), (21, 20, 54, 55), (0, 8, 42, 34), (16, 33, 67, 50), (22, 21, 55, 56), (8, 9, 43, 42), (23, 22, 56, 57), (9, 10, 44, 43), (24, 23, 57, 58), (10, 11, 45, 44), (25, 24, 58, 59), (11, 12, 46, 45), (26, 25, 59, 60), (12, 13, 47, 46), (27, 26, 60, 61), (13, 14, 48, 47), (1, 0, 34, 35), (28, 27, 61, 62), (14, 15, 49, 48), (2, 1, 35, 36), (29, 28, 62, 63), (15, 16, 50, 49), (3, 2, 36, 37), (30, 29, 63, 64), (17, 4, 38, 51), (7, 6, 40, 41), (31, 30, 64, 65), (18, 17, 51, 52), (4, 7, 41, 38), (32, 31, 65, 66), (19, 18, 52, 53), (5, 3, 37, 39), (33, 32, 66, 67), (20, 19, 53, 54), (6, 5, 39, 40), (32, 16, 50, 66), (100, 101, 84), (134, 118, 135), (92, 91, 125, 126), (78, 79, 113, 112), (93, 92, 126, 127), (79, 80, 114, 113), (94, 93, 127, 128), (80, 81, 115, 114), (95, 94, 128, 129), (81, 82, 116, 115), (69, 68, 102, 103), (96, 95, 129, 130), (82, 83, 117, 116), (70, 69, 103, 104), (97, 96, 130, 131), (83, 84, 118, 117), (71, 70, 104, 105), (98, 97, 131, 132), (85, 72, 106, 119), (75, 74, 108, 109), (99, 98, 132, 133), (86, 85, 119, 120), (72, 75, 109, 106), (100, 99, 133, 134), (87, 86, 120, 121), (73, 71, 105, 107), (101, 100, 134, 135), (88, 87, 121, 122), (74, 73, 107, 108), (100, 84, 118, 134), (89, 88, 122, 123), (68, 76, 110, 102), (84, 101, 135, 118), (90, 89, 123, 124), (76, 77, 111, 110), (91, 90, 124, 125), (77, 78, 112, 111), (74, 108, 139, 138), (6, 40, 137, 136), (115, 107, 5, 39, 73, 13, 47, 81), (111, 114, 12, 46, 80, 9, 77, 43), (103, 110, 8, 42, 76, 1, 69, 35), (8, 110, 76, 42), (104, 36, 2, 70), (110, 104, 2, 36, 70, 8, 42, 76), (111, 105, 3, 37, 71, 9, 43, 77), (83, 15, 49, 117), (117, 139, 108, 138, 136, 40, 74, 137, 6, 83, 49, 15), (121, 53, 19, 87), (134, 121, 19, 87, 53, 67, 33, 100, 101, 32, 66, 135), (132, 122, 54, 88, 20, 98, 64, 30), (131, 128, 60, 94, 26, 97, 63, 29), (124, 127, 93, 59, 25, 90, 56, 22), (128, 123, 55, 89, 21, 94, 60, 26), (127, 125, 23, 57, 91, 25, 59, 93), (2, 3, 70, 8, 9, 71), (2, 8, 70, 76, 1), (1, 76, 8, 34, 68, 0, 69, 35), (9, 12, 11, 10), (5, 39, 13, 12, 9, 71, 3), (13, 39, 107, 108, 15, 14), (20, 30, 31, 32, 19), (27, 28, 29, 63, 60, 26), (24, 25, 57, 23), (25, 56, 22, 91, 23, 59), (22, 25, 26, 94, 21), (123, 132, 128, 60, 63, 64, 98, 20, 21), (106, 119, 17, 18, 19, 53, 67, 32, 16, 15, 83, 6, 7, 4), (106, 109, 108, 135, 118, 117, 139, 134, 121, 120, 119), (135, 108, 107, 115, 116, 117), (132, 122, 121, 134, 133), (129, 128, 131, 130), (105, 2, 1, 103, 102, 110, 104), (111, 105, 104, 110), (111, 112, 113, 114), (108, 134, 139, 117, 116, 115, 107), (128, 123, 122, 132, 131), (127, 124, 123, 128), (126, 125, 127), (127, 125, 124), (115, 107, 105, 111, 114), (9, 10, 113, 112, 114, 111), (110, 104, 103), (30, 54, 55, 29), (29, 55, 21, 60, 94, 63)])
_uv = me_cube.uv_layers.new(name='UVMap')
_uv.uv.foreach_set('vector', [0.0, 0.0, 0.0, 0.0, 0.0, 0.0, 0.0, 0.0, 0.0, 0.0, 0.0, 0.0, 0.0, 0.0, 0.0, 0.0, 0.0, 0.0, 0.0, 0.0, 0.0, 0.0, 0.0, 0.0, 0.0, 0.0, 0.0, 0.0, 0.0, 0.0, 0.0, 0.0, 0.0, 0.0, 0.0, 0.0, 0.0, 0.0, 0.0, 0.0, 0.0, 0.0, 0.0, 0.0, 0.0, 0.0, 0.0, 0.0, 0.0, 0.0, 0.0, 0.0, 0.0, 0.0, 0.0, 0.0, 0.0, 0.0, 0.0, 0.0, 0.0, 0.0, 0.0, 0.0, 0.0, 0.0, 0.0, 0.0, 0.0, 0.0, 0.0, 0.0, 0.0, 0.0, 0.0, 0.0, 0.0, 0.0, 0.0, 0.0, 0.0, 0.0, 0.0, 0.0, 0.0, 0.0, 0.0, 0.0, 0.0, 0.0, 0.0, 0.0, 0.0, 0.0, 0.0, 0.0, 0.0, 0.0, 0.0, 0.0, 0.0, 0.0, 0.0, 0.0, 0.0, 0.0, 0.0, 0.0, 0.0, 0.0, 0.0, 0.0, 0.0, 0.0, 0.0, 0.0, 0.0, 0.0, 0.0, 0.0, 0.0, 0.0, 0.0, 0.0, 0.0, 0.0, 0.0, 0.0, 0.0, 0.0, 0.0, 0.0, 0.0, 0.0, 0.0, 0.0, 0.0, 0.0, 0.0, 0.0, 0.0, 0.0, 0.0, 0.0, 0.0, 0.0, 0.0, 0.0, 0.0, 0.0, 0.0, 0.0, 0.0, 0.0, 0.0, 0.0, 0.0, 0.0, 0.0, 0.0, 0.0, 0.0, 0.0, 0.0, 0.0, 0.0, 0.0, 0.0, 0.0, 0.0, 0.0, 0.0, 0.0, 0.0, 0.0, 0.0, 0.0, 0.0, 0.0, 0.0, 0.0, 0.0, 0.0, 0.0, 0.0, 0.0, 0.0, 0.0, 0.0, 0.0, 0.0, 0.0, 0.0, 0.0, 0.0, 0.0, 0.0, 0.0, 0.0, 0.0, 0.0, 0.0, 0.0, 0.0, 0.0, 0.0, 0.0, 0.0, 0.0, 0.0, 0.0, 0.0, 0.0, 0.0, 0.0, 0.0, 0.0, 0.0, 0.0, 0.0, 0.0, 0.0, 0.0, 0.0, 0.0, 0.0, 0.0, 0.0, 0.0, 0.0, 0.0, 0.0, 0.0, 0.0, 0.0, 0.0, 0.0, 0.0, 0.0, 0.0, 0.0, 0.0, 0.0, 0.0, 0.0, 0.0, 0.0, 0.0, 0.0, 0.0, 0.0, 0.0, 0.0, 0.0, 0.0, 0.0, 0.0, 0.0, 0.0, 0.0, 0.0, 0.0, 0.0, 0.0, 0.0, 0.0, 0.0, 0.0, 0.0, 0.0, 0.0, 0.0, 0.0, 0.0, 0.0, 0.0, 0.0, 0.0, 0.0, 0.0, 0.0, 0.0, 0.0, 0.0, 0.0, 0.0, 0.0, 0.0, 0.0, 0.0, 0.0, 0.0, 0.0, 0.0, 0.0, 0.0, 0.0, 0.0, 0.0, 0.0, 0.0, 0.0, 0.0, 0.0, 0.0, 0.0, 0.0, 0.0, 0.0, 0.0, 0.0, 0.0, 0.0, 0.0, 0.0, 0.0, 0.0, 0.0, 0.0, 0.0, 0.0, 0.0, 0.0, 0.0, 0.0, 0.0, 0.0, 0.0, 0.0, 0.0, 0.0, 0.0, 0.0, 0.0, 0.0, 0.0, 0.0, 0.0, 0.0, 0.0, 0.0, 0.0, 0.0, 0.0, 0.0, 0.0, 0.0, 0.0, 0.0, 0.0, 0.0, 0.0, 0.0, 0.0, 0.0, 0.0, 0.0, 0.0, 0.0, 0.0, 0.0, 0.0, 0.0, 0.0, 0.0, 0.0, 0.0, 0.0, 0.0, 0.0, 0.0, 0.0, 0.0, 0.0, 0.0, 0.0, 0.0, 0.0, 0.0, 0.0, 0.0, 0.0, 0.0, 0.0, 0.0, 0.0, 0.0, 0.0, 0.0, 0.0, 0.0, 0.0, 0.0, 0.0, 0.0, 0.0, 0.0, 0.0, 0.0, 0.0, 0.0, 0.0, 0.0, 0.0, 0.0, 0.0, 0.0, 0.0, 0.0, 0.0, 0.0, 0.0, 0.0, 0.0, 0.0, 0.0, 0.0, 0.0, 0.0, 0.0, 0.0, 0.0, 0.0, 0.0, 0.0, 0.0, 0.0, 0.0, 0.0, 0.0, 0.0, 0.0, 0.0, 0.0, 0.0, 0.0, 0.0, 0.0, 0.0, 0.0, 0.0, 0.0, 0.0, 0.0, 0.0, 0.0, 0.0, 0.0, 0.0, 0.0, 0.0, 0.0, 0.0, 0.0, 0.0, 0.0, 0.0, 0.0, 0.0, 0.0, 0.0, 0.0, 0.0, 0.0, 0.0, 0.0, 0.0, 0.0, 0.0, 0.0, 0.0, 0.0, 0.0, 0.0, 0.0, 0.0, 0.0, 0.0, 0.0, 0.0, 0.0, 0.0, 0.0, 0.0, 0.0, 0.0, 0.0, 0.0, 0.0, 0.0, 0.0, 0.0, 0.0, 0.0, 0.0, 0.0, 0.0, 0.0, 0.0, 0.0, 0.0, 0.0, 0.0, 0.0, 0.0, 0.0, 0.0, 0.0, 0.0, 0.0, 0.0, 0.0, 0.0, 0.0, 0.0, 0.0, 0.0, 0.0, 0.0, 0.0, 0.0, 0.0, 0.0, 0.0, 0.0, 0.0, 0.0, 0.0, 0.0, 0.0, 0.0, 0.0, 0.0, 0.0, 0.0, 0.0, 0.0, 0.0, 0.0, 0.0, 0.0, 0.0, 0.0, 0.0, 0.0, 0.0, 0.0, 0.0, 0.0, 0.0, 0.0, 0.0, 0.0, 0.0, 0.0, 0.0, 0.0, 0.0, 0.0, 0.0, 0.0, 0.0, 0.0, 0.0, 0.0, 0.0, 0.0, 0.0, 0.0, 0.0, 0.0, 0.0, 0.0, 0.0, 0.0, 0.0, 0.0, 0.0, 0.0, 0.0, 0.0, 0.0, 0.0, 0.0, 0.0, 0.0, 0.0, 0.0, 0.0, 0.0, 0.0, 0.0, 0.0, 0.0, 0.0, 0.0, 0.0, 0.0, 0.0, 0.0, 0.0, 0.0, 0.0, 0.0, 0.0, 0.0, 0.0, 0.0, 0.0, 0.0, 0.0, 0.0, 0.0, 0.0, 0.0, 0.0, 0.0, 0.0, 0.0, 0.0, 0.0, 0.0, 0.0, 0.0, 0.0, 0.0, 0.0, 0.0, 0.0, 0.0, 0.0, 0.0, 0.0, 0.0, 0.0, 0.0, 0.0, 0.0, 0.0, 0.0, 0.0, 0.0, 0.0, 0.0, 0.0, 0.0, 0.0, 0.0, 0.0, 0.0, 0.0, 0.0, 0.0, 0.0, 0.0, 0.0, 0.0, 0.0, 0.0, 0.0, 0.0, 0.0, 0.0, 0.0, 0.0, 0.0, 0.0, 0.0, 0.0, 0.0, 0.0, 0.0, 0.0, 0.0, 0.0, 0.0, 0.0, 0.0, 0.0, 0.0, 0.0, 0.0, 0.0, 0.0, 0.0, 0.0, 0.0, 0.0, 0.0, 0.0, 0.0, 0.0, 0.0, 0.0, 0.0, 0.0, 0.0, 0.0, 0.0, 0.0, 0.0, 0.0, 0.0, 0.0, 0.0, 0.0, 0.0, 0.0, 0.0, 0.0, 0.0, 0.0, 0.0, 0.0, 0.0, 0.0, 0.0, 0.0, 0.0, 0.0, 0.0, 0.0, 0.0, 0.0, 0.0, 0.0, 0.0, 0.0, 0.0, 0.0, 0.0, 0.0, 0.0, 0.0, 0.0, 0.0, 0.0, 0.0, 0.0, 0.0, 0.0, 0.0, 0.0, 0.0, 0.0, 0.0, 0.0, 0.0, 0.0, 0.0, 0.0, 0.0, 0.0, 0.0, 0.0, 0.0, 0.0, 0.0, 0.0, 0.0, 0.0, 0.0, 0.0, 0.0, 0.0, 0.0, 0.0, 0.0, 0.0, 0.0, 0.0, 0.0, 0.0, 0.0, 0.0, 0.0, 0.0, 0.0, 0.0, 0.0, 0.0, 0.0, 0.0, 0.0, 0.0, 0.0, 0.0, 0.0, 0.0, 0.0, 0.0, 0.0, 0.0, 0.0, 0.0, 0.0, 0.0, 0.0, 0.0, 0.0, 0.0, 0.0, 0.0, 0.0, 0.0, 0.0, 0.0, 0.0, 0.0, 0.0, 0.0, 0.0, 0.0, 0.0, 0.0, 0.0, 0.0, 0.0, 0.0, 0.0, 0.0, 0.0, 0.0, 0.0, 0.0, 0.0, 0.0, 0.0, 0.0, 0.0, 0.0, 0.0, 0.0, 0.0, 0.0, 0.0, 0.0, 0.0, 0.0, 0.0, 0.0, 0.0, 0.0, 0.0, 0.0, 0.0, 0.0, 0.0, 0.0, 0.0, 0.0, 0.0, 0.0, 0.0, 0.0, 0.0, 0.0, 0.0, 0.0, 0.0, 0.0, 0.0, 0.0, 0.0, 0.0, 0.0, 0.0, 0.0, 0.0, 0.0, 0.0, 0.0, 0.0, 0.0, 0.0, 0.0, 0.0, 0.0, 0.0, 0.0, 0.0, 0.0, 0.0, 0.0, 0.0, 0.0, 0.0, 0.0, 0.0, 0.0, 0.0, 0.0, 0.0, 0.0, 0.0, 0.0, 0.0, 0.0, 0.0, 0.0, 0.0, 0.0, 0.0, 0.0, 0.0, 0.0, 0.0, 0.0, 0.0, 0.0, 0.0, 0.0, 0.0, 0.0, 0.0, 0.0, 0.0, 0.0, 0.0, 0.0, 0.0, 0.0, 0.0, 0.0, 0.0, 0.0, 0.0, 0.0, 0.0, 0.0, 0.0, 0.0, 0.0, 0.0, 0.0, 0.0, 0.0, 0.0, 0.0, 0.0, 0.0, 0.0, 0.0, 0.0, 0.0, 0.0, 0.0, 0.0, 0.0, 0.0, 0.0, 0.0, 0.0, 0.0, 0.0, 0.0, 0.0, 0.0, 0.0, 0.0, 0.0, 0.0, 0.0, 0.0, 0.0, 0.0, 0.0, 0.0, 0.0, 0.0, 0.0, 0.0, 0.0, 0.0, 0.0, 0.0, 0.0, 0.0, 0.0, 0.0, 0.0, 0.0, 0.0, 0.0, 0.0, 0.0, 0.0, 0.0, 0.0, 0.0, 0.0, 0.0, 0.0, 0.0, 0.0, 0.0, 0.0, 0.0, 0.0, 0.0, 0.0, 0.0, 0.0, 0.0, 0.0, 0.0, 0.0, 0.0, 0.0, 0.0, 0.0, 0.0, 0.0, 0.0, 0.0, 0.0, 0.0, 0.0, 0.0, 0.0, 0.0, 0.0, 0.0, 0.0, 0.0, 0.0, 0.0, 0.0, 0.0, 0.0, 0.0, 0.0, 0.0, 0.0, 0.0, 0.0, 0.0, 0.0, 0.0, 0.0, 0.0, 0.0, 0.0, 0.0, 0.0, 0.0, 0.0, 0.0, 0.0, 0.0, 0.0, 0.0, 0.0, 0.0, 0.0, 0.0, 0.0, 0.0, 0.0, 0.0, 0.0, 0.0, 0.0, 0.0, 0.0, 0.0, 0.0, 0.0, 0.0, 0.0, 0.0, 0.0, 0.0, 0.0, 0.0, 0.0, 0.0, 0.0, 0.0, 0.0, 0.0, 0.0, 0.0, 0.0, 0.0, 0.0, 0.0, 0.0, 0.0, 0.0, 0.0, 0.0, 0.0, 0.0, 0.0, 0.0, 0.0, 0.0, 0.0, 0.0, 0.0, 0.0, 0.0, 0.0, 0.0, 0.0, 0.0, 0.0, 0.0, 0.0, 0.0, 0.0, 0.0, 0.0, 0.0, 0.0, 0.0, 0.0, 0.0, 0.0, 0.0, 0.0, 0.0, 0.0, 0.0, 0.0, 0.0, 0.0, 0.0, 0.0, 0.0, 0.0, 0.0, 0.0, 0.0, 0.0, 0.0, 0.0, 0.0, 0.0, 0.0, 0.0, 0.0, 0.0, 0.0, 0.0, 0.0, 0.0, 0.0, 0.0, 0.0, 0.0, 0.0, 0.0, 0.0, 0.0, 0.0, 0.0, 0.0, 0.0, 0.0, 0.0, 0.0, 0.0, 0.0, 0.0, 0.0, 0.0, 0.0, 0.0, 0.0, 0.0, 0.0, 0.0, 0.0, 0.0, 0.0, 0.0])
me_cube.use_remesh_fix_poles = True
me_cube.use_remesh_preserve_attributes = False
me_cube.update()

# ---- objects
ob_key = bpy.data.objects.new('key', me_cube_001)
ob_cube_001 = bpy.data.objects.new('Cube.001', me_cube)

# ---- transforms, parenting, visibility, modifiers, constraints
ob_key.location = (-0.04019, 0.0, -0.4934)
ob_key.rotation_euler = (-1.344e-07, 1.571, 0.0)
_m = ob_key.modifiers.new('Mirror', 'MIRROR')
_m.use_axis = (False, True, True)
_m.use_clip = True
_m.use_mirror_vertex_groups = False
_m.merge_threshold = 0.0
_m = ob_key.modifiers.new('Bevel', 'BEVEL')
ob_cube_001.parent = ob_key
ob_cube_001.matrix_parent_inverse = Matrix(((1.947e-07, -1.694e-21, -1.0, -0.4934), (-1.344e-07, 1.0, -2.616e-14, -5.399e-09), (1.0, 1.344e-07, 1.947e-07, 0.04019), (-0.0, 0.0, -0.0, 1.0)))
ob_cube_001.location = (-0.003909, 0.0, 0.1816)
ob_cube_001.scale = (1.0, 0.4755, 1.0)
_m = ob_cube_001.modifiers.new('Mirror', 'MIRROR')
_m.use_axis = (False, False, False)
_m.mirror_object = ob_key
_m = ob_cube_001.modifiers.new('Bevel', 'BEVEL')
_m.width = 1.73
_m.width_pct = 1.73
_m.segments = 73

# ---- collection membership
col_collection.objects.link(ob_key)
col_collection.objects.link(ob_cube_001)

# ---- scene / render settings (as saved in the file)
scene.frame_start = 1; scene.frame_end = 250; scene.frame_set(0)
scene.render.engine = 'BLENDER_EEVEE_NEXT'
scene.cycles.sampling_pattern = 'TABULATED_SOBOL'
scene.cycles.use_light_tree = False
scene.view_settings.view_transform = 'Filmic'
bpy.context.view_layer.update()

# ---- added for rendering (the .blend has no active camera and no usable light): camera, sun
cam_auto = bpy.data.cameras.new('AutoCamera')
cam_auto.lens = 50.0
cam_auto.sensor_width = 36.0
cam_auto.clip_end = 1000.0
ob_auto_camera = bpy.data.objects.new('AutoCamera', cam_auto)
scene.collection.objects.link(ob_auto_camera)
ob_auto_camera.location = (4.49529, -5.44257, 3.14661)
ob_auto_camera.rotation_euler = (1.09748, -7.21219e-08, 0.694738)
scene.camera = ob_auto_camera
light_auto_sun = bpy.data.lights.new('AutoSun', 'SUN')
light_auto_sun.energy = 3.0
light_auto_sun.angle = 0.0523599
ob_auto_sun = bpy.data.objects.new('AutoSun', light_auto_sun)
scene.collection.objects.link(ob_auto_sun)
ob_auto_sun.rotation_euler = (0.872665, 0.174533, 0.523599)
bpy.context.view_layer.update()
